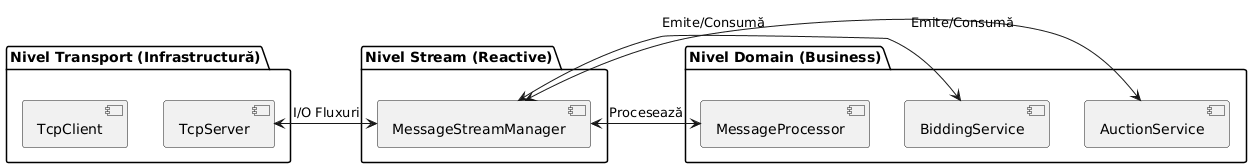

The diagram above was rendered by PlantUML. Its source (embedded in the PNG):
@startuml
package "Nivel Transport (Infrastructură)" {
    [TcpServer] as Server
    [TcpClient] as Client
}

package "Nivel Stream (Reactive)" {
    [MessageStreamManager] as Stream
}

package "Nivel Domain (Business)" {
    [AuctionService] as Auction
    [BiddingService] as Bidding
    [MessageProcessor] as Processor
}

Server <-> Stream : I/O Fluxuri
Stream <-> Auction : Emite/Consumă
Stream <-> Bidding : Emite/Consumă
Stream <-> Processor : Procesează
@enduml